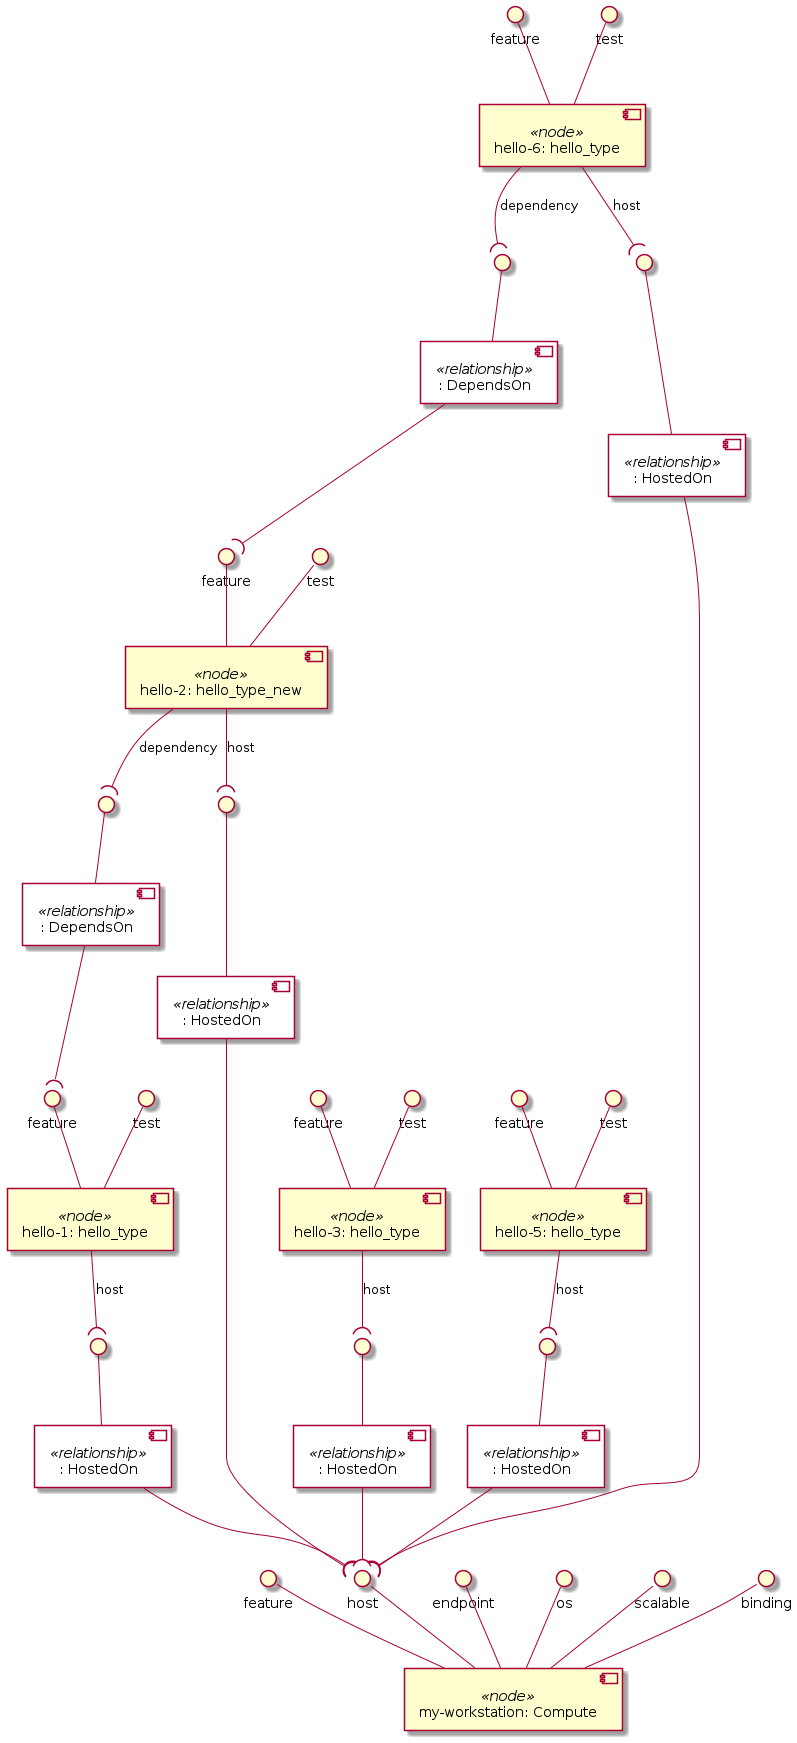

The diagram above was rendered by PlantUML. Its source (embedded in the PNG):
@startuml
skinparam componentStyle uml2
skinparam component {
  backgroundColor<<relationship>> White
}

component "my-workstation: Compute" <<node>> as node_my_workstation
interface "feature" as node_my_workstation_feature
node_my_workstation_feature -- node_my_workstation
interface "host" as node_my_workstation_host
node_my_workstation_host -- node_my_workstation
interface "endpoint" as node_my_workstation_endpoint
node_my_workstation_endpoint -- node_my_workstation
interface "os" as node_my_workstation_os
node_my_workstation_os -- node_my_workstation
interface "scalable" as node_my_workstation_scalable
node_my_workstation_scalable -- node_my_workstation
interface "binding" as node_my_workstation_binding
node_my_workstation_binding -- node_my_workstation

component "hello-1: hello_type" <<node>> as node_hello_1
interface "feature" as node_hello_1_feature
node_hello_1_feature -- node_hello_1
interface "test" as node_hello_1_test
node_hello_1_test -- node_hello_1
component ": HostedOn" <<relationship>> as node_hello_1_host_relationship0
interface " " as node_hello_1_host_relationship0_source
node_hello_1_host_relationship0_source -- node_hello_1_host_relationship0
node_hello_1 --( node_hello_1_host_relationship0_source : host

component "hello-2: hello_type_new" <<node>> as node_hello_2
interface "feature" as node_hello_2_feature
node_hello_2_feature -- node_hello_2
interface "test" as node_hello_2_test
node_hello_2_test -- node_hello_2
component ": DependsOn" <<relationship>> as node_hello_2_dependency_relationship0
interface " " as node_hello_2_dependency_relationship0_source
node_hello_2_dependency_relationship0_source -- node_hello_2_dependency_relationship0
node_hello_2 --( node_hello_2_dependency_relationship0_source : dependency
component ": HostedOn" <<relationship>> as node_hello_2_host_relationship1
interface " " as node_hello_2_host_relationship1_source
node_hello_2_host_relationship1_source -- node_hello_2_host_relationship1
node_hello_2 --( node_hello_2_host_relationship1_source : host

component "hello-3: hello_type" <<node>> as node_hello_3
interface "feature" as node_hello_3_feature
node_hello_3_feature -- node_hello_3
interface "test" as node_hello_3_test
node_hello_3_test -- node_hello_3
component ": HostedOn" <<relationship>> as node_hello_3_host_relationship0
interface " " as node_hello_3_host_relationship0_source
node_hello_3_host_relationship0_source -- node_hello_3_host_relationship0
node_hello_3 --( node_hello_3_host_relationship0_source : host

component "hello-5: hello_type" <<node>> as node_hello_5
interface "feature" as node_hello_5_feature
node_hello_5_feature -- node_hello_5
interface "test" as node_hello_5_test
node_hello_5_test -- node_hello_5
component ": HostedOn" <<relationship>> as node_hello_5_host_relationship0
interface " " as node_hello_5_host_relationship0_source
node_hello_5_host_relationship0_source -- node_hello_5_host_relationship0
node_hello_5 --( node_hello_5_host_relationship0_source : host

component "hello-6: hello_type" <<node>> as node_hello_6
interface "feature" as node_hello_6_feature
node_hello_6_feature -- node_hello_6
interface "test" as node_hello_6_test
node_hello_6_test -- node_hello_6
component ": DependsOn" <<relationship>> as node_hello_6_dependency_relationship0
interface " " as node_hello_6_dependency_relationship0_source
node_hello_6_dependency_relationship0_source -- node_hello_6_dependency_relationship0
node_hello_6 --( node_hello_6_dependency_relationship0_source : dependency
component ": HostedOn" <<relationship>> as node_hello_6_host_relationship1
interface " " as node_hello_6_host_relationship1_source
node_hello_6_host_relationship1_source -- node_hello_6_host_relationship1
node_hello_6 --( node_hello_6_host_relationship1_source : host

node_hello_1_host_relationship0 --( node_my_workstation_host
node_hello_2_dependency_relationship0 --( node_hello_1_feature
node_hello_2_host_relationship1 --( node_my_workstation_host
node_hello_3_host_relationship0 --( node_my_workstation_host
node_hello_5_host_relationship0 --( node_my_workstation_host
node_hello_6_dependency_relationship0 --( node_hello_2_feature
node_hello_6_host_relationship1 --( node_my_workstation_host
@enduml